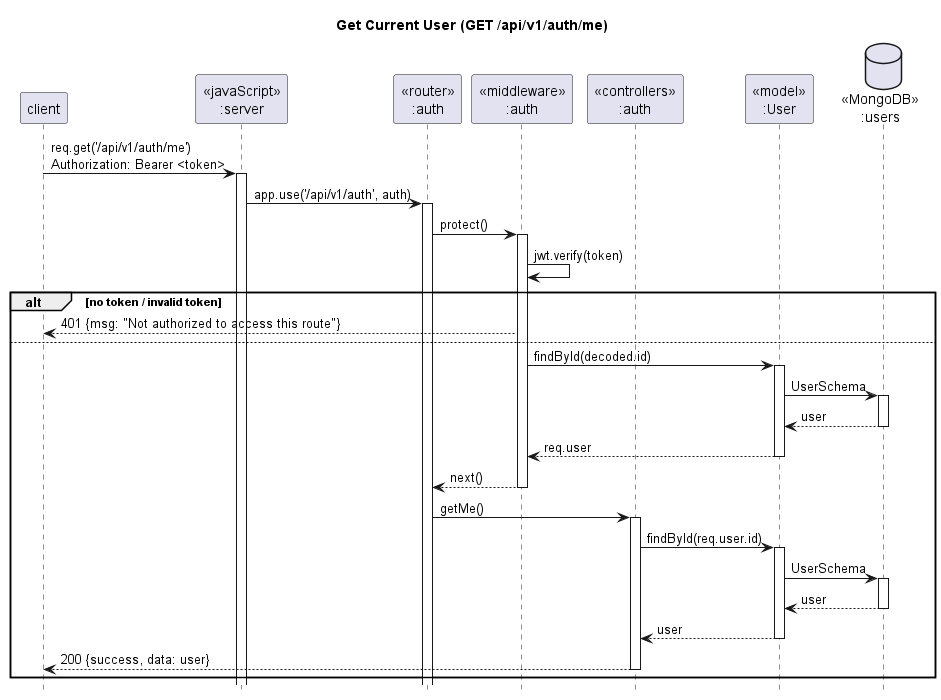

The diagram above was rendered by PlantUML. Its source (embedded in the PNG):
@startuml seq-03-get-me
title Get Current User (GET /api/v1/auth/me)
hide footbox
participant "client" as client
participant "<<javaScript>>\n:server" as server
participant "<<router>>\n:auth" as routerAuth
participant "<<middleware>>\n:auth" as mwAuth
participant "<<controllers>>\n:auth" as ctrlAuth
participant "<<model>>\n:User" as modelUser
database "<<MongoDB>>\n:users" as dbUsers

client -> server ++ : req.get('/api/v1/auth/me')\nAuthorization: Bearer <token>
server -> routerAuth ++ : app.use('/api/v1/auth', auth)
routerAuth -> mwAuth ++ : protect()
mwAuth -> mwAuth : jwt.verify(token)
alt no token / invalid token
  mwAuth --> client : 401 {msg: "Not authorized to access this route"}
else
  mwAuth -> modelUser ++ : findById(decoded.id)
  modelUser -> dbUsers ++ : UserSchema
  dbUsers --> modelUser -- : user
  modelUser --> mwAuth -- : req.user
  mwAuth --> routerAuth -- : next()
  routerAuth -> ctrlAuth ++ : getMe()
  ctrlAuth -> modelUser ++ : findById(req.user.id)
  modelUser -> dbUsers ++ : UserSchema
  dbUsers --> modelUser -- : user
  modelUser --> ctrlAuth -- : user
  ctrlAuth --> client -- : 200 {success, data: user}
end
@enduml